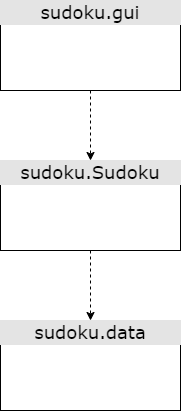

The diagram above was exported from draw.io. Its source (the exported page's mxGraphModel, read from the mxfile embedded in the PNG):
<mxGraphModel dx="1422" dy="762" grid="1" gridSize="10" guides="1" tooltips="1" connect="1" arrows="1" fold="1" page="1" pageScale="1" pageWidth="1100" pageHeight="850" background="#ffffff" math="0" shadow="0">
  <root>
    <mxCell id="0" />
    <mxCell id="1" parent="0" />
    <mxCell id="xYCwmM5tRMg7vJyae0M--5" style="edgeStyle=orthogonalEdgeStyle;rounded=0;orthogonalLoop=1;jettySize=auto;html=1;dashed=1;" edge="1" parent="1" source="2ed32ef02a7f4228-1">
      <mxGeometry relative="1" as="geometry">
        <mxPoint x="200" y="210" as="targetPoint" />
      </mxGeometry>
    </mxCell>
    <mxCell id="2ed32ef02a7f4228-1" value="&lt;div style=&quot;box-sizing: border-box ; width: 100% ; background: rgb(228 , 228 , 228) ; padding: 2px ; font-size: 18px&quot;&gt;sudoku.gui&lt;/div&gt;" style="verticalAlign=top;align=center;overflow=fill;html=1;rounded=0;shadow=0;comic=0;labelBackgroundColor=none;strokeWidth=1;fontFamily=Verdana;fontSize=17;" parent="1" vertex="1">
      <mxGeometry x="110" y="50" width="180" height="90" as="geometry" />
    </mxCell>
    <mxCell id="xYCwmM5tRMg7vJyae0M--11" style="edgeStyle=orthogonalEdgeStyle;rounded=0;orthogonalLoop=1;jettySize=auto;html=1;exitX=0.5;exitY=1;exitDx=0;exitDy=0;dashed=1;" edge="1" parent="1" source="xYCwmM5tRMg7vJyae0M--6">
      <mxGeometry relative="1" as="geometry">
        <mxPoint x="200" y="370" as="targetPoint" />
      </mxGeometry>
    </mxCell>
    <mxCell id="xYCwmM5tRMg7vJyae0M--6" value="&lt;div style=&quot;box-sizing: border-box ; width: 100% ; background: rgb(228 , 228 , 228) ; padding: 2px ; font-size: 18px&quot;&gt;sudoku.Sudoku&lt;/div&gt;" style="verticalAlign=top;align=center;overflow=fill;html=1;rounded=0;shadow=0;comic=0;labelBackgroundColor=none;strokeWidth=1;fontFamily=Verdana;fontSize=12" vertex="1" parent="1">
      <mxGeometry x="110" y="210" width="180" height="90" as="geometry" />
    </mxCell>
    <mxCell id="xYCwmM5tRMg7vJyae0M--12" value="&lt;div style=&quot;box-sizing: border-box ; width: 100% ; background: rgb(228 , 228 , 228) ; padding: 2px ; font-size: 18px&quot;&gt;sudoku.data&lt;/div&gt;" style="verticalAlign=top;align=center;overflow=fill;html=1;rounded=0;shadow=0;comic=0;labelBackgroundColor=none;strokeWidth=1;fontFamily=Verdana;fontSize=12" vertex="1" parent="1">
      <mxGeometry x="110" y="370" width="180" height="90" as="geometry" />
    </mxCell>
  </root>
</mxGraphModel>